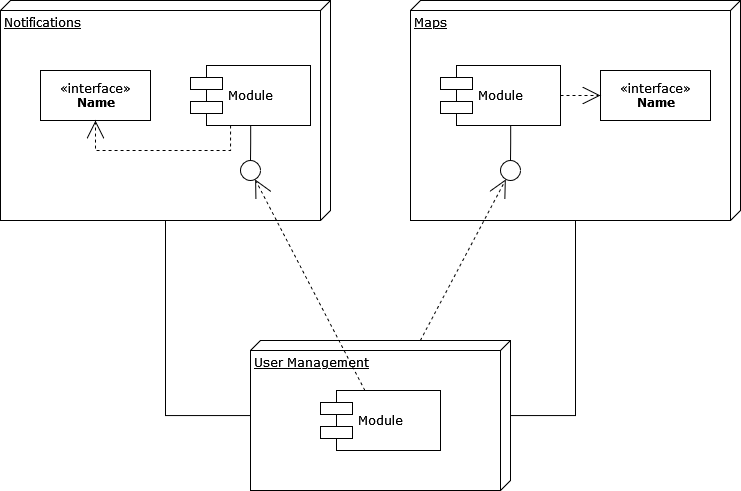

The diagram above was exported from draw.io. Its source (the exported page's mxGraphModel, read from the mxfile embedded in the PNG):
<mxGraphModel dx="851" dy="500" grid="1" gridSize="10" guides="1" tooltips="1" connect="1" arrows="1" fold="1" page="1" pageScale="1" pageWidth="1100" pageHeight="850" background="none" math="0" shadow="0">
  <root>
    <mxCell id="0" />
    <mxCell id="1" parent="0" />
    <mxCell id="39150e848f15840c-1" value="Notifications" style="verticalAlign=top;align=left;spacingTop=8;spacingLeft=2;spacingRight=12;shape=cube;size=10;direction=south;fontStyle=4;html=1;rounded=0;shadow=0;comic=0;labelBackgroundColor=none;strokeWidth=1;fontFamily=Verdana;fontSize=12" parent="1" vertex="1">
      <mxGeometry x="120" y="70" width="330" height="220" as="geometry" />
    </mxCell>
    <mxCell id="39150e848f15840c-2" value="Maps" style="verticalAlign=top;align=left;spacingTop=8;spacingLeft=2;spacingRight=12;shape=cube;size=10;direction=south;fontStyle=4;html=1;rounded=0;shadow=0;comic=0;labelBackgroundColor=none;strokeWidth=1;fontFamily=Verdana;fontSize=12" parent="1" vertex="1">
      <mxGeometry x="530" y="70" width="330" height="220" as="geometry" />
    </mxCell>
    <mxCell id="39150e848f15840c-3" value="User Management" style="verticalAlign=top;align=left;spacingTop=8;spacingLeft=2;spacingRight=12;shape=cube;size=10;direction=south;fontStyle=4;html=1;rounded=0;shadow=0;comic=0;labelBackgroundColor=none;strokeWidth=1;fontFamily=Verdana;fontSize=12" parent="1" vertex="1">
      <mxGeometry x="370" y="410" width="260" height="150" as="geometry" />
    </mxCell>
    <mxCell id="39150e848f15840c-4" value="&amp;laquo;interface&amp;raquo;&lt;br&gt;&lt;b&gt;Name&lt;/b&gt;" style="html=1;rounded=0;shadow=0;comic=0;labelBackgroundColor=none;strokeWidth=1;fontFamily=Verdana;fontSize=12;align=center;" parent="1" vertex="1">
      <mxGeometry x="160" y="140" width="110" height="50" as="geometry" />
    </mxCell>
    <mxCell id="39150e848f15840c-5" value="Module" style="shape=component;align=left;spacingLeft=36;rounded=0;shadow=0;comic=0;labelBackgroundColor=none;strokeWidth=1;fontFamily=Verdana;fontSize=12;html=1;" parent="1" vertex="1">
      <mxGeometry x="310" y="135" width="120" height="60" as="geometry" />
    </mxCell>
    <mxCell id="39150e848f15840c-6" value="" style="ellipse;whiteSpace=wrap;html=1;rounded=0;shadow=0;comic=0;labelBackgroundColor=none;strokeWidth=1;fontFamily=Verdana;fontSize=12;align=center;" parent="1" vertex="1">
      <mxGeometry x="360" y="230" width="20" height="20" as="geometry" />
    </mxCell>
    <mxCell id="39150e848f15840c-7" value="Module" style="shape=component;align=left;spacingLeft=36;rounded=0;shadow=0;comic=0;labelBackgroundColor=none;strokeWidth=1;fontFamily=Verdana;fontSize=12;html=1;" parent="1" vertex="1">
      <mxGeometry x="560" y="135" width="120" height="60" as="geometry" />
    </mxCell>
    <mxCell id="39150e848f15840c-8" value="&amp;laquo;interface&amp;raquo;&lt;br&gt;&lt;b&gt;Name&lt;/b&gt;" style="html=1;rounded=0;shadow=0;comic=0;labelBackgroundColor=none;strokeWidth=1;fontFamily=Verdana;fontSize=12;align=center;" parent="1" vertex="1">
      <mxGeometry x="720" y="140" width="110" height="50" as="geometry" />
    </mxCell>
    <mxCell id="39150e848f15840c-9" value="" style="ellipse;whiteSpace=wrap;html=1;rounded=0;shadow=0;comic=0;labelBackgroundColor=none;strokeWidth=1;fontFamily=Verdana;fontSize=12;align=center;" parent="1" vertex="1">
      <mxGeometry x="620" y="230" width="20" height="20" as="geometry" />
    </mxCell>
    <mxCell id="39150e848f15840c-10" value="Module" style="shape=component;align=left;spacingLeft=36;rounded=0;shadow=0;comic=0;labelBackgroundColor=none;strokeWidth=1;fontFamily=Verdana;fontSize=12;html=1;" parent="1" vertex="1">
      <mxGeometry x="440" y="460" width="120" height="60" as="geometry" />
    </mxCell>
    <mxCell id="39150e848f15840c-11" style="edgeStyle=none;rounded=0;html=1;dashed=1;labelBackgroundColor=none;startArrow=none;startFill=0;startSize=8;endArrow=open;endFill=0;endSize=16;fontFamily=Verdana;fontSize=12;" parent="1" source="39150e848f15840c-10" target="39150e848f15840c-6" edge="1">
      <mxGeometry relative="1" as="geometry" />
    </mxCell>
    <mxCell id="39150e848f15840c-12" style="edgeStyle=none;rounded=0;html=1;dashed=1;labelBackgroundColor=none;startArrow=none;startFill=0;startSize=8;endArrow=open;endFill=0;endSize=16;fontFamily=Verdana;fontSize=12;" parent="1" source="39150e848f15840c-3" target="39150e848f15840c-9" edge="1">
      <mxGeometry relative="1" as="geometry" />
    </mxCell>
    <mxCell id="39150e848f15840c-13" style="edgeStyle=elbowEdgeStyle;rounded=0;html=1;labelBackgroundColor=none;startArrow=none;startFill=0;startSize=8;endArrow=none;endFill=0;endSize=16;fontFamily=Verdana;fontSize=12;" parent="1" source="39150e848f15840c-9" target="39150e848f15840c-7" edge="1">
      <mxGeometry relative="1" as="geometry" />
    </mxCell>
    <mxCell id="39150e848f15840c-14" style="edgeStyle=elbowEdgeStyle;rounded=0;html=1;labelBackgroundColor=none;startArrow=none;startFill=0;startSize=8;endArrow=none;endFill=0;endSize=16;fontFamily=Verdana;fontSize=12;" parent="1" source="39150e848f15840c-6" target="39150e848f15840c-5" edge="1">
      <mxGeometry relative="1" as="geometry" />
    </mxCell>
    <mxCell id="39150e848f15840c-15" style="edgeStyle=orthogonalEdgeStyle;rounded=0;html=1;labelBackgroundColor=none;startArrow=none;startFill=0;startSize=8;endArrow=open;endFill=0;endSize=16;fontFamily=Verdana;fontSize=12;dashed=1;" parent="1" source="39150e848f15840c-5" target="39150e848f15840c-4" edge="1">
      <mxGeometry relative="1" as="geometry">
        <Array as="points">
          <mxPoint x="350" y="220" />
          <mxPoint x="215" y="220" />
        </Array>
      </mxGeometry>
    </mxCell>
    <mxCell id="39150e848f15840c-16" style="edgeStyle=orthogonalEdgeStyle;rounded=0;html=1;dashed=1;labelBackgroundColor=none;startArrow=none;startFill=0;startSize=8;endArrow=open;endFill=0;endSize=16;fontFamily=Verdana;fontSize=12;" parent="1" source="39150e848f15840c-7" target="39150e848f15840c-8" edge="1">
      <mxGeometry relative="1" as="geometry" />
    </mxCell>
    <mxCell id="39150e848f15840c-17" style="edgeStyle=orthogonalEdgeStyle;rounded=0;html=1;labelBackgroundColor=none;startArrow=none;startFill=0;startSize=8;endArrow=none;endFill=0;endSize=16;fontFamily=Verdana;fontSize=12;" parent="1" source="39150e848f15840c-3" target="39150e848f15840c-2" edge="1">
      <mxGeometry relative="1" as="geometry">
        <Array as="points">
          <mxPoint x="695" y="485" />
        </Array>
      </mxGeometry>
    </mxCell>
    <mxCell id="39150e848f15840c-18" style="edgeStyle=orthogonalEdgeStyle;rounded=0;html=1;labelBackgroundColor=none;startArrow=none;startFill=0;startSize=8;endArrow=none;endFill=0;endSize=16;fontFamily=Verdana;fontSize=12;" parent="1" source="39150e848f15840c-3" target="39150e848f15840c-1" edge="1">
      <mxGeometry relative="1" as="geometry">
        <Array as="points">
          <mxPoint x="285" y="485" />
        </Array>
      </mxGeometry>
    </mxCell>
  </root>
</mxGraphModel>